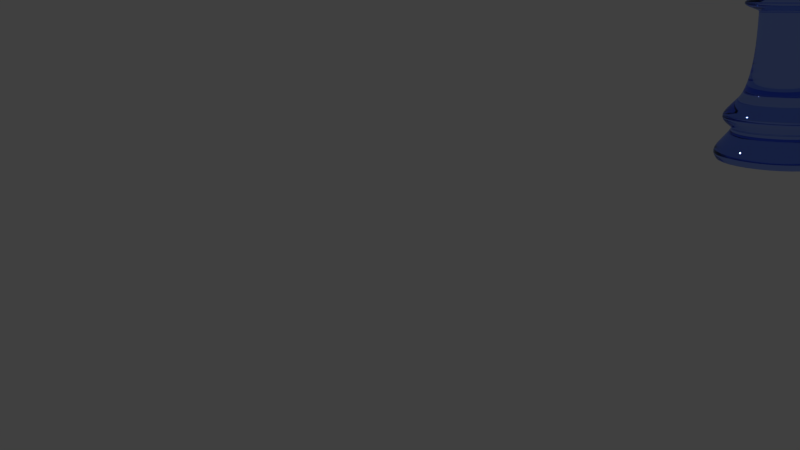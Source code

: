 # Source: rook.blend  (saved by Blender 2.78.0; exported with 4.5.12 LTS)
import bpy
from mathutils import Matrix  # noqa: F401  (used for matrix-valued properties, if any)

bpy.ops.wm.read_factory_settings(use_empty=True)
scene = bpy.context.scene
scene.name = 'Scene'

# ---- collections
col_collection_1 = bpy.data.collections.new('Collection 1'); scene.collection.children.link(col_collection_1)

# ---- materials (node trees are filled in below, after node groups)
mat_material_004 = bpy.data.materials.new('Material.004')
mat_material_004.alpha_threshold = 0.0
mat_material_004.roughness = 0.5

# ---- material node trees
mat_material_004.use_nodes = True; mat_material_004.node_tree.nodes.clear()
_N = mat_material_004.node_tree.nodes; _L = mat_material_004.node_tree.links
n0 = _N.new('ShaderNodeOutputMaterial'); n0.name = 'Material Output'; n0.location = (300, 300)
n1 = _N.new('ShaderNodeBsdfGlass'); n1.name = 'Glass BSDF'; n1.location = (10, 300)
n1.distribution = 'BECKMANN'
n1.inputs[0].default_value = (0.5152, 0.6347, 1.0, 1.0)
n1.inputs[2].default_value = 1.45
_L.new(n1.outputs[0], n0.inputs[0])
n0.is_active_output = True

# ---- world
world_world = bpy.data.worlds.new('World'); scene.world = world_world
world_world.color = (0.05088, 0.05088, 0.05088)
world_world.use_sun_shadow = False
world_world.sun_shadow_jitter_overblur = 0.0
world_world.cycles.sampling_method = 'NONE'
world_world.cycles.sample_map_resolution = 256

# ---- cameras
cam_camera = bpy.data.cameras.new('Camera')
cam_camera.clip_end = 100.0
cam_camera.lens = 35.0
cam_camera.sensor_width = 32.0
cam_camera.sensor_height = 18.0
cam_camera.display_size = 2.0
cam_camera.dof.focus_distance = 0.0

# ---- meshes
me_cylinder_022 = bpy.data.meshes.new('Cylinder.022')
me_cylinder_022.from_pydata([(-1.218e-07, 2.026, -6.202), (-9.826e-08, 1.827, 1.226), (0.3952, 1.987, -6.202), (0.3565, 1.792, 1.226), (0.7752, 1.872, -6.202), (0.6993, 1.688, 1.226), (1.125, 1.684, -6.202), (1.015, 1.519, 1.226), (1.432, 1.432, -6.202), (1.292, 1.292, 1.226), (1.684, 1.125, -6.202), (1.519, 1.015, 1.226), (1.872, 0.7752, -6.202), (1.688, 0.6993, 1.226), (1.987, 0.3952, -6.202), (1.792, 0.3565, 1.226), (2.026, -1.394e-07, -6.202), (1.827, -9.785e-08, 1.226), (1.987, -0.3952, -6.202), (1.792, -0.3565, 1.226), (1.872, -0.7752, -6.202), (1.688, -0.6993, 1.226), (1.684, -1.125, -6.202), (1.519, -1.015, 1.226), (1.432, -1.432, -6.202), (1.292, -1.292, 1.226), (1.125, -1.684, -6.202), (1.015, -1.519, 1.226), (0.7752, -1.872, -6.202), (0.6993, -1.688, 1.226), (0.3952, -1.987, -6.202), (0.3565, -1.792, 1.226), (-7.819e-07, -2.026, -6.202), (-6.937e-07, -1.827, 1.226), (-0.3952, -1.987, -6.202), (-0.3565, -1.792, 1.226), (-0.7753, -1.872, -6.202), (-0.6993, -1.688, 1.226), (-1.125, -1.684, -6.202), (-1.015, -1.519, 1.226), (-1.432, -1.432, -6.202), (-1.292, -1.292, 1.226), (-1.684, -1.125, -6.202), (-1.519, -1.015, 1.226), (-1.872, -0.7752, -6.202), (-1.688, -0.6993, 1.226), (-1.987, -0.3952, -6.202), (-1.792, -0.3565, 1.226), (-2.026, 1.664e-06, -6.202), (-1.827, 1.529e-06, 1.226), (-1.987, 0.3952, -6.202), (-1.792, 0.3565, 1.226), (-1.872, 0.7753, -6.202), (-1.688, 0.6993, 1.226), (-1.684, 1.125, -6.202), (-1.519, 1.015, 1.226), (-1.432, 1.432, -6.202), (-1.292, 1.292, 1.226), (-1.125, 1.684, -6.202), (-1.015, 1.519, 1.226), (-0.7752, 1.872, -6.202), (-0.6993, 1.688, 1.226), (-0.3952, 1.987, -6.202), (-0.3565, 1.792, 1.226), (-9.45e-08, 1.796, -4.102), (0.3504, 1.761, -4.102), (0.6872, 1.659, -4.102), (0.9977, 1.493, -4.102), (1.27, 1.27, -4.102), (1.493, 0.9977, -4.102), (1.659, 0.6872, -4.102), (1.761, 0.3504, -4.102), (1.796, -9.122e-08, -4.102), (1.761, -0.3504, -4.102), (1.659, -0.6872, -4.102), (1.493, -0.9977, -4.102), (1.27, -1.27, -4.102), (0.9977, -1.493, -4.102), (0.6872, -1.659, -4.102), (0.3504, -1.761, -4.102), (-6.797e-07, -1.796, -4.102), (-0.3504, -1.761, -4.102), (-0.6872, -1.659, -4.102), (-0.9977, -1.493, -4.102), (-1.27, -1.27, -4.102), (-1.493, -0.9977, -4.102), (-1.659, -0.6872, -4.102), (-1.761, -0.3504, -4.102), (-1.796, 1.507e-06, -4.102), (-1.761, 0.3504, -4.102), (-1.659, 0.6872, -4.102), (-1.493, 0.9977, -4.102), (-1.27, 1.27, -4.102), (-0.9977, 1.493, -4.102), (-0.6872, 1.659, -4.102), (-0.3504, 1.761, -4.102), (-2.605e-08, 1.01, -2.272), (0.1971, 0.991, -2.272), (0.3867, 0.9335, -2.272), (0.5613, 0.8401, -2.272), (0.7144, 0.7144, -2.272), (0.8401, 0.5613, -2.272), (0.9335, 0.3867, -2.272), (0.991, 0.1971, -2.272), (1.01, 8.627e-08, -2.272), (0.991, -0.1971, -2.272), (0.9335, -0.3867, -2.272), (0.8401, -0.5613, -2.272), (0.7144, -0.7144, -2.272), (0.5613, -0.8401, -2.272), (0.3867, -0.9335, -2.272), (0.1971, -0.991, -2.272), (-3.553e-07, -1.01, -2.272), (-0.1971, -0.991, -2.272), (-0.3867, -0.9335, -2.272), (-0.5613, -0.8401, -2.272), (-0.7145, -0.7144, -2.272), (-0.8401, -0.5613, -2.272), (-0.9335, -0.3867, -2.272), (-0.991, -0.1971, -2.272), (-1.01, 9.856e-07, -2.272), (-0.991, 0.1971, -2.272), (-0.9335, 0.3867, -2.272), (-0.8401, 0.5613, -2.272), (-0.7144, 0.7145, -2.272), (-0.5613, 0.8401, -2.272), (-0.3867, 0.9335, -2.272), (-0.1971, 0.991, -2.272), (0.2477, 1.245, -3.521), (0.4859, 1.173, -3.521), (0.7055, 1.056, -3.521), (0.8979, 0.8979, -3.521), (1.056, 0.7055, -3.521), (1.173, 0.4859, -3.521), (1.245, 0.2477, -3.521), (1.27, 1.935e-08, -3.521), (1.245, -0.2477, -3.521), (1.173, -0.4859, -3.521), (1.056, -0.7055, -3.521), (0.8979, -0.8979, -3.521), (0.7055, -1.056, -3.521), (0.4859, -1.173, -3.521), (0.2477, -1.245, -3.521), (-4.691e-07, -1.27, -3.521), (-0.2477, -1.245, -3.521), (-0.4859, -1.173, -3.521), (-0.7055, -1.056, -3.521), (-0.8979, -0.8979, -3.521), (-1.056, -0.7055, -3.521), (-1.173, -0.4859, -3.521), (-1.245, -0.2477, -3.521), (-1.27, 1.15e-06, -3.521), (-1.245, 0.2477, -3.521), (-1.173, 0.4859, -3.521), (-1.056, 0.7055, -3.521), (-0.8979, 0.8979, -3.521), (-0.7055, 1.056, -3.521), (-0.4859, 1.173, -3.521), (-0.2477, 1.245, -3.521), (-5.533e-08, 1.27, -3.521), (0.4473, 2.249, -5.794), (0.8774, 2.118, -5.794), (1.274, 1.906, -5.794), (1.621, 1.621, -5.794), (1.906, 1.274, -5.794), (2.118, 0.8773, -5.794), (2.249, 0.4473, -5.794), (2.293, -2.162e-07, -5.794), (2.249, -0.4473, -5.794), (2.118, -0.8774, -5.794), (1.906, -1.274, -5.794), (1.621, -1.621, -5.794), (1.274, -1.906, -5.794), (0.8773, -2.118, -5.794), (0.4473, -2.249, -5.794), (-9.134e-07, -2.293, -5.794), (-0.4473, -2.249, -5.794), (-0.8774, -2.118, -5.794), (-1.274, -1.906, -5.794), (-1.621, -1.621, -5.794), (-1.906, -1.274, -5.794), (-2.118, -0.8773, -5.794), (-2.249, -0.4473, -5.794), (-2.293, 1.824e-06, -5.794), (-2.249, 0.4473, -5.794), (-2.118, 0.8774, -5.794), (-1.906, 1.274, -5.794), (-1.621, 1.621, -5.794), (-1.274, 1.906, -5.794), (-0.8773, 2.118, -5.794), (-0.4473, 2.249, -5.794), (-1.663e-07, 2.293, -5.794), (-5.987e-08, 1.585, -4.905), (0.3093, 1.555, -4.905), (0.6067, 1.465, -4.905), (0.8808, 1.318, -4.905), (1.121, 1.121, -4.905), (1.318, 0.8808, -4.905), (1.465, 0.6067, -4.905), (1.555, 0.3093, -4.905), (1.585, -7.417e-08, -4.905), (1.555, -0.3093, -4.905), (1.465, -0.6067, -4.905), (1.318, -0.8808, -4.905), (1.121, -1.121, -4.905), (0.8808, -1.318, -4.905), (0.6067, -1.465, -4.905), (0.3093, -1.555, -4.905), (-5.765e-07, -1.585, -4.905), (-0.3093, -1.555, -4.905), (-0.6067, -1.465, -4.905), (-0.8808, -1.318, -4.905), (-1.121, -1.121, -4.905), (-1.318, -0.8808, -4.905), (-1.465, -0.6067, -4.905), (-1.555, -0.3093, -4.905), (-1.585, 1.337e-06, -4.905), (-1.555, 0.3093, -4.905), (-1.465, 0.6067, -4.905), (-1.318, 0.8808, -4.905), (-1.121, 1.121, -4.905), (-0.8808, 1.318, -4.905), (-0.6067, 1.465, -4.905), (-0.3093, 1.555, -4.905), (-1.384e-07, 2.12, -4.504), (0.4136, 2.079, -4.504), (0.8113, 1.959, -4.504), (1.178, 1.763, -4.504), (1.499, 1.499, -4.504), (1.763, 1.178, -4.504), (1.959, 0.8113, -4.504), (2.079, 0.4136, -4.504), (2.12, -1.766e-07, -4.504), (2.079, -0.4136, -4.504), (1.959, -0.8113, -4.504), (1.763, -1.178, -4.504), (1.499, -1.499, -4.504), (1.178, -1.763, -4.504), (0.8113, -1.959, -4.504), (0.4136, -2.079, -4.504), (-8.293e-07, -2.12, -4.504), (-0.4136, -2.079, -4.504), (-0.8113, -1.959, -4.504), (-1.178, -1.763, -4.504), (-1.499, -1.499, -4.504), (-1.763, -1.178, -4.504), (-1.959, -0.8113, -4.504), (-2.079, -0.4136, -4.504), (-2.12, 1.711e-06, -4.504), (-2.079, 0.4136, -4.504), (-1.959, 0.8113, -4.504), (-1.763, 1.178, -4.504), (-1.499, 1.499, -4.504), (-1.178, 1.763, -4.504), (-0.8113, 1.959, -4.504), (-0.4136, 2.079, -4.504), (0.4071, 2.046, -6.099), (0.7985, 1.928, -6.099), (1.159, 1.735, -6.099), (1.475, 1.475, -6.099), (1.735, 1.159, -6.099), (1.928, 0.7985, -6.099), (2.046, 0.4071, -6.099), (2.087, -1.622e-07, -6.099), (2.046, -0.4071, -6.099), (1.928, -0.7985, -6.099), (1.735, -1.159, -6.099), (1.475, -1.475, -6.099), (1.159, -1.735, -6.099), (0.7985, -1.928, -6.099), (0.4071, -2.046, -6.099), (-7.681e-07, -2.087, -6.099), (-0.4071, -2.046, -6.099), (-0.7985, -1.928, -6.099), (-1.159, -1.735, -6.099), (-1.475, -1.475, -6.099), (-1.735, -1.159, -6.099), (-1.928, -0.7985, -6.099), (-2.046, -0.4071, -6.099), (-2.087, 1.695e-06, -6.099), (-2.046, 0.4071, -6.099), (-1.928, 0.7985, -6.099), (-1.735, 1.159, -6.099), (-1.475, 1.475, -6.099), (-1.159, 1.735, -6.099), (-0.7985, 1.928, -6.099), (-0.4071, 2.046, -6.099), (-8.819e-08, 2.087, -6.099), (-4.627e-08, 1.77, -0.2329), (0.3454, 1.736, -0.2329), (0.6775, 1.636, -0.2329), (0.9836, 1.472, -0.2329), (1.252, 1.252, -0.2329), (1.472, 0.9836, -0.2329), (1.636, 0.6775, -0.2329), (1.736, 0.3454, -0.2329), (1.77, -6.909e-08, -0.2329), (1.736, -0.3454, -0.2329), (1.636, -0.6775, -0.2329), (1.472, -0.9836, -0.2329), (1.252, -1.252, -0.2329), (0.9836, -1.472, -0.2329), (0.6775, -1.636, -0.2329), (0.3454, -1.736, -0.2329), (-6.232e-07, -1.77, -0.2329), (-0.3454, -1.736, -0.2329), (-0.6775, -1.636, -0.2329), (-0.9836, -1.472, -0.2329), (-1.252, -1.252, -0.2329), (-1.472, -0.9836, -0.2329), (-1.636, -0.6775, -0.2329), (-1.736, -0.3454, -0.2329), (-1.77, 1.507e-06, -0.2329), (-1.736, 0.3454, -0.2329), (-1.636, 0.6775, -0.2329), (-1.472, 0.9836, -0.2329), (-1.252, 1.252, -0.2329), (-0.9836, 1.472, -0.2329), (-0.6775, 1.636, -0.2329), (-0.3454, 1.736, -0.2329), (0.203, 1.021, -0.497), (0.3983, 0.9616, -0.497), (0.5782, 0.8654, -0.497), (0.736, 0.736, -0.497), (0.8654, 0.5782, -0.497), (0.9616, 0.3983, -0.497), (1.021, 0.203, -0.497), (1.041, 9.222e-08, -0.497), (1.021, -0.203, -0.497), (0.9616, -0.3983, -0.497), (0.8654, -0.5782, -0.497), (0.736, -0.736, -0.497), (0.5782, -0.8654, -0.497), (0.3983, -0.9616, -0.497), (0.203, -1.021, -0.497), (-3.228e-07, -1.041, -0.497), (-0.203, -1.021, -0.497), (-0.3983, -0.9616, -0.497), (-0.5782, -0.8654, -0.497), (-0.736, -0.736, -0.497), (-0.8654, -0.5782, -0.497), (-0.9616, -0.3983, -0.497), (-1.021, -0.203, -0.497), (-1.041, 1.019e-06, -0.497), (-1.021, 0.203, -0.497), (-0.9616, 0.3983, -0.497), (-0.8654, 0.5782, -0.497), (-0.736, 0.736, -0.497), (-0.5782, 0.8654, -0.497), (-0.3983, 0.9616, -0.497), (-0.203, 1.021, -0.497), (1.631e-08, 1.041, -0.497), (-1.408e-08, 1.242, 0.02015), (0.2424, 1.218, 0.02015), (0.4754, 1.148, 0.02015), (0.6902, 1.033, 0.02015), (0.8785, 0.8785, 0.02015), (1.033, 0.6902, 0.02015), (1.148, 0.4754, 0.02015), (1.218, 0.2424, 0.02015), (1.242, 3.805e-08, 0.02015), (1.218, -0.2424, 0.02015), (1.148, -0.4754, 0.02015), (1.033, -0.6902, 0.02015), (0.8785, -0.8785, 0.02015), (0.6902, -1.033, 0.02015), (0.4754, -1.148, 0.02015), (0.2424, -1.218, 0.02015), (-4.189e-07, -1.242, 0.02015), (-0.2424, -1.218, 0.02015), (-0.4754, -1.148, 0.02015), (-0.6902, -1.033, 0.02015), (-0.8785, -0.8785, 0.02015), (-1.033, -0.6902, 0.02015), (-1.148, -0.4754, 0.02015), (-1.218, -0.2424, 0.02015), (-1.242, 1.144e-06, 0.02015), (-1.218, 0.2424, 0.02015), (-1.148, 0.4754, 0.02015), (-1.033, 0.6902, 0.02015), (-0.8785, 0.8785, 0.02015), (-0.6902, 1.033, 0.02015), (-0.4754, 1.148, 0.02015), (-0.2424, 1.218, 0.02015), (-2.951e-08, 1.241, 0.7783), (0.2422, 1.218, 0.7783), (0.4751, 1.147, 0.7783), (0.6897, 1.032, 0.7783), (0.8779, 0.8779, 0.7783), (1.032, 0.6897, 0.7783), (1.147, 0.4751, 0.7783), (1.218, 0.2422, 0.7783), (1.241, 3.242e-08, 0.7783), (1.218, -0.2422, 0.7783), (1.147, -0.4751, 0.7783), (1.032, -0.6897, 0.7783), (0.8779, -0.8779, 0.7783), (0.6897, -1.032, 0.7783), (0.4751, -1.147, 0.7783), (0.2422, -1.218, 0.7783), (-4.34e-07, -1.241, 0.7783), (-0.2422, -1.218, 0.7783), (-0.4751, -1.147, 0.7783), (-0.6897, -1.032, 0.7783), (-0.8779, -0.8779, 0.7783), (-1.032, -0.6897, 0.7783), (-1.147, -0.4751, 0.7783), (-1.218, -0.2422, 0.7783), (-1.241, 1.137e-06, 0.7783), (-1.218, 0.2422, 0.7783), (-1.147, 0.4751, 0.7783), (-1.032, 0.6897, 0.7783), (-0.8779, 0.8779, 0.7783), (-0.6897, 1.032, 0.7783), (-0.4751, 1.147, 0.7783), (-0.2422, 1.218, 0.7783), (0.3783, 1.902, -5.35), (0.742, 1.791, -5.35), (1.077, 1.612, -5.35), (1.371, 1.371, -5.35), (1.612, 1.077, -5.35), (1.791, 0.742, -5.35), (1.902, 0.3783, -5.35), (1.939, -1.452e-07, -5.35), (1.902, -0.3783, -5.35), (1.791, -0.742, -5.35), (1.612, -1.077, -5.35), (1.371, -1.371, -5.35), (1.077, -1.612, -5.35), (0.742, -1.791, -5.35), (0.3783, -1.902, -5.35), (-7.449e-07, -1.939, -5.35), (-0.3783, -1.902, -5.35), (-0.742, -1.791, -5.35), (-1.077, -1.612, -5.35), (-1.371, -1.371, -5.35), (-1.612, -1.077, -5.35), (-1.791, -0.742, -5.35), (-1.902, -0.3783, -5.35), (-1.939, 1.581e-06, -5.35), (-1.902, 0.3783, -5.35), (-1.791, 0.742, -5.35), (-1.612, 1.077, -5.35), (-1.371, 1.371, -5.35), (-1.077, 1.612, -5.35), (-0.742, 1.791, -5.35), (-0.3783, 1.902, -5.35), (-1.131e-07, 1.939, -5.35), (0.323, 1.624, -4.853), (0.6335, 1.529, -4.853), (0.9197, 1.376, -4.853), (1.171, 1.171, -4.853), (1.376, 0.9197, -4.853), (1.529, 0.6335, -4.853), (1.624, 0.323, -4.853), (1.655, -8.756e-08, -4.853), (1.624, -0.323, -4.853), (1.529, -0.6335, -4.853), (1.376, -0.9197, -4.853), (1.171, -1.171, -4.853), (0.9197, -1.376, -4.853), (0.6335, -1.529, -4.853), (0.323, -1.624, -4.853), (-6.095e-07, -1.655, -4.853), (-0.323, -1.624, -4.853), (-0.6335, -1.529, -4.853), (-0.9197, -1.376, -4.853), (-1.171, -1.171, -4.853), (-1.376, -0.9197, -4.853), (-1.529, -0.6335, -4.853), (-1.624, -0.323, -4.853), (-1.655, 1.386e-06, -4.853), (-1.624, 0.323, -4.853), (-1.529, 0.6335, -4.853), (-1.376, 0.9197, -4.853), (-1.171, 1.171, -4.853), (-0.9197, 1.376, -4.853), (-0.6335, 1.529, -4.853), (-0.323, 1.624, -4.853), (-7.014e-08, 1.655, -4.853), (0.299, 1.503, -3.811), (0.5866, 1.416, -3.811), (0.8516, 1.274, -3.811), (1.084, 1.084, -3.811), (1.274, 0.8516, -3.811), (1.416, 0.5866, -3.811), (1.503, 0.299, -3.811), (1.533, -3.594e-08, -3.811), (1.503, -0.299, -3.811), (1.416, -0.5866, -3.811), (1.274, -0.8516, -3.811), (1.084, -1.084, -3.811), (0.8516, -1.274, -3.811), (0.5866, -1.416, -3.811), (0.299, -1.503, -3.811), (-5.744e-07, -1.533, -3.811), (-0.299, -1.503, -3.811), (-0.5866, -1.416, -3.811), (-0.8516, -1.274, -3.811), (-1.084, -1.084, -3.811), (-1.275, -0.8516, -3.811), (-1.416, -0.5866, -3.811), (-1.503, -0.299, -3.811), (-1.533, 1.328e-06, -3.811), (-1.503, 0.299, -3.811), (-1.416, 0.5866, -3.811), (-1.274, 0.8516, -3.811), (-1.084, 1.084, -3.811), (-0.8516, 1.275, -3.811), (-0.5866, 1.416, -3.811), (-0.299, 1.503, -3.811), (-7.492e-08, 1.533, -3.811), (0.2028, 1.02, -0.5703), (0.3978, 0.9604, -0.5703), (0.5775, 0.8643, -0.5703), (0.7351, 0.7351, -0.5703), (0.8643, 0.5775, -0.5703), (0.9604, 0.3978, -0.5703), (1.02, 0.2028, -0.5703), (1.04, 9.197e-08, -0.5703), (1.02, -0.2028, -0.5703), (0.9604, -0.3978, -0.5703), (0.8643, -0.5775, -0.5703), (0.7351, -0.7351, -0.5703), (0.5775, -0.8643, -0.5703), (0.3978, -0.9604, -0.5703), (0.2028, -1.02, -0.5703), (-3.242e-07, -1.04, -0.5703), (-0.2028, -1.02, -0.5703), (-0.3978, -0.9604, -0.5703), (-0.5775, -0.8643, -0.5703), (-0.7351, -0.7351, -0.5703), (-0.8643, -0.5775, -0.5703), (-0.9604, -0.3978, -0.5703), (-1.02, -0.2028, -0.5703), (-1.04, 1.017e-06, -0.5703), (-1.02, 0.2028, -0.5703), (-0.9604, 0.3978, -0.5703), (-0.8643, 0.5775, -0.5703), (-0.7351, 0.7351, -0.5703), (-0.5775, 0.8643, -0.5703), (-0.3978, 0.9604, -0.5703), (-0.2028, 1.02, -0.5703), (1.456e-08, 1.04, -0.5703), (8.743e-09, 1.123, -0.4618), (0.2191, 1.101, -0.4618), (0.4297, 1.037, -0.4618), (0.6239, 0.9337, -0.4618), (0.794, 0.794, -0.4618), (0.9337, 0.6239, -0.4618), (1.037, 0.4297, -0.4618), (1.101, 0.2191, -0.4618), (1.123, 7.417e-08, -0.4618), (1.101, -0.2191, -0.4618), (1.037, -0.4297, -0.4618), (0.9337, -0.6239, -0.4618), (0.794, -0.794, -0.4618), (0.6239, -0.9337, -0.4618), (0.4297, -1.037, -0.4618), (0.2191, -1.101, -0.4618), (-3.572e-07, -1.123, -0.4618), (-0.2191, -1.101, -0.4618), (-0.4297, -1.037, -0.4618), (-0.6239, -0.9337, -0.4618), (-0.794, -0.794, -0.4618), (-0.9337, -0.6239, -0.4618), (-1.037, -0.4297, -0.4618), (-1.101, -0.2191, -0.4618), (-1.123, 1.074e-06, -0.4618), (-1.101, 0.2191, -0.4618), (-1.037, 0.4297, -0.4618), (-0.9337, 0.6239, -0.4618), (-0.794, 0.794, -0.4618), (-0.6239, 0.9337, -0.4618), (-0.4297, 1.037, -0.4618), (-0.2191, 1.101, -0.4618), (0.2424, 1.218, 0.04172), (0.4754, 1.148, 0.04172), (0.6902, 1.033, 0.04172), (0.8784, 0.8784, 0.04172), (1.033, 0.6902, 0.04172), (1.148, 0.4754, 0.04172), (1.218, 0.2424, 0.04172), (1.242, 3.783e-08, 0.04172), (1.218, -0.2424, 0.04172), (1.148, -0.4754, 0.04172), (1.033, -0.6902, 0.04172), (0.8784, -0.8784, 0.04172), (0.6902, -1.033, 0.04172), (0.4754, -1.148, 0.04172), (0.2424, -1.218, 0.04172), (-4.195e-07, -1.242, 0.04172), (-0.2424, -1.218, 0.04172), (-0.4754, -1.148, 0.04172), (-0.6902, -1.033, 0.04172), (-0.8784, -0.8784, 0.04172), (-1.033, -0.6902, 0.04172), (-1.148, -0.4754, 0.04172), (-1.218, -0.2424, 0.04172), (-1.242, 1.144e-06, 0.04172), (-1.218, 0.2424, 0.04172), (-1.148, 0.4754, 0.04172), (-1.033, 0.6902, 0.04172), (-0.8784, 0.8784, 0.04172), (-0.6902, 1.033, 0.04172), (-0.4754, 1.148, 0.04172), (-0.2424, 1.218, 0.04172), (-1.47e-08, 1.242, 0.04172), (-2.348e-08, 1.18, 1.226), (0.2301, 1.157, 1.226), (0.4515, 1.09, 1.226), (0.6554, 0.9809, 1.226), (0.8342, 0.8342, 1.226), (0.9809, 0.6554, 1.226), (1.09, 0.4515, 1.226), (1.157, 0.2301, 1.226), (1.18, 5.7e-08, 1.226), (1.157, -0.2301, 1.226), (1.09, -0.4515, 1.226), (0.9809, -0.6554, 1.226), (0.8342, -0.8342, 1.226), (0.6554, -0.9809, 1.226), (0.4515, -1.09, 1.226), (0.2301, -1.157, 1.226), (-4.079e-07, -1.18, 1.226), (-0.2301, -1.157, 1.226), (-0.4515, -1.09, 1.226), (-0.6554, -0.9809, 1.226), (-0.8342, -0.8342, 1.226), (-0.9809, -0.6554, 1.226), (-1.09, -0.4515, 1.226), (-1.157, -0.2301, 1.226), (-1.18, 1.107e-06, 1.226), (-1.157, 0.2301, 1.226), (-1.09, 0.4515, 1.226), (-0.9809, 0.6554, 1.226), (-0.8342, 0.8342, 1.226), (-0.6554, 0.9809, 1.226), (-0.4515, 1.09, 1.226), (-0.2301, 1.157, 1.226), (-2.348e-08, 1.18, 0.7385), (0.2301, 1.157, 0.7385), (0.4515, 1.09, 0.7385), (0.6554, 0.9809, 0.7385), (0.8342, 0.8342, 0.7385), (0.9809, 0.6554, 0.7385), (1.09, 0.4515, 0.7385), (1.157, 0.2301, 0.7385), (1.18, 5.7e-08, 0.7385), (1.157, -0.2301, 0.7385), (1.09, -0.4515, 0.7385), (0.9809, -0.6554, 0.7385), (0.8342, -0.8342, 0.7385), (0.6554, -0.9809, 0.7385), (0.4515, -1.09, 0.7385), (0.2301, -1.157, 0.7385), (-4.079e-07, -1.18, 0.7385), (-0.2301, -1.157, 0.7385), (-0.4515, -1.09, 0.7385), (-0.6554, -0.9809, 0.7385), (-0.8342, -0.8342, 0.7385), (-0.9809, -0.6554, 0.7385), (-1.09, -0.4515, 0.7385), (-1.157, -0.2301, 0.7385), (-1.18, 1.107e-06, 0.7385), (-1.157, 0.2301, 0.7385), (-1.09, 0.4515, 0.7385), (-0.9809, 0.6554, 0.7385), (-0.8342, 0.8342, 0.7385), (-0.6554, 0.9809, 0.7385), (-0.4515, 1.09, 0.7385), (-0.2301, 1.157, 0.7385), (1.18, 5.7e-08, 0.7873), (1.157, -0.2301, 0.7873), (-1.09, -0.4515, 0.7873), (-1.157, -0.2301, 0.7873), (1.09, -0.4515, 0.7873), (-1.18, 1.107e-06, 0.7873), (0.9809, -0.6554, 0.7873), (-1.157, 0.2301, 0.7873), (0.8342, -0.8342, 0.7873), (-1.09, 0.4515, 0.7873), (0.6554, -0.9809, 0.7873), (-0.9809, 0.6554, 0.7873), (0.4515, -1.09, 0.7873), (-2.348e-08, 1.18, 0.7873), (0.2301, 1.157, 0.7873), (-0.8342, 0.8342, 0.7873), (0.2301, -1.157, 0.7873), (0.4515, 1.09, 0.7873), (-0.6554, 0.9809, 0.7873), (-4.079e-07, -1.18, 0.7873), (0.6554, 0.9809, 0.7873), (-0.4515, 1.09, 0.7873), (-0.2301, -1.157, 0.7873), (0.8342, 0.8342, 0.7873), (-0.2301, 1.157, 0.7873), (-0.4515, -1.09, 0.7873), (0.9809, 0.6554, 0.7873), (-0.6554, -0.9809, 0.7873), (1.09, 0.4515, 0.7873), (-0.8342, -0.8342, 0.7873), (1.157, 0.2301, 0.7873), (-0.9809, -0.6554, 0.7873), (-0.2933, -1.475, 1.226), (-0.5754, -1.389, 1.226), (-1.389, 0.5754, 1.226), (-1.25, 0.8354, 1.226), (1.063, 1.063, 1.226), (1.25, 0.8354, 1.226), (0.8354, -1.25, 1.226), (0.5754, -1.389, 1.226), (-1.389, -0.5754, 1.226), (-1.475, -0.2933, 1.226), (-6.087e-08, 1.504, 1.226), (0.2933, 1.475, 1.226), (-0.2933, 1.475, 1.226), (1.475, -0.2933, 1.226), (1.389, -0.5754, 1.226), (-0.8354, -1.25, 1.226), (-1.063, 1.063, 1.226), (1.389, 0.5754, 1.226), (0.2933, -1.475, 1.226), (-1.504, 1.318e-06, 1.226), (0.5754, 1.389, 1.226), (1.25, -0.8354, 1.226), (-1.063, -1.063, 1.226), (-0.8354, 1.25, 1.226), (1.475, 0.2933, 1.226), (-5.508e-07, -1.504, 1.226), (-1.475, 0.2933, 1.226), (0.8354, 1.25, 1.226), (1.063, -1.063, 1.226), (-1.25, -0.8354, 1.226), (-0.5754, 1.389, 1.226), (1.504, -2.042e-08, 1.226), (0.3565, 1.792, 1.932), (-9.826e-08, 1.827, 1.932), (0.6993, 1.688, 1.932), (1.792, 0.3565, 1.932), (1.688, 0.6993, 1.932), (1.827, -9.785e-08, 1.932), (1.792, -0.3565, 1.932), (1.688, -0.6993, 1.932), (0.3565, -1.792, 1.932), (0.6993, -1.688, 1.932), (-6.937e-07, -1.827, 1.932), (-0.3565, -1.792, 1.932), (-0.6993, -1.688, 1.932), (-1.792, -0.3565, 1.932), (-1.688, -0.6993, 1.932), (-1.827, 1.529e-06, 1.932), (-1.792, 0.3565, 1.932), (-1.688, 0.6993, 1.932), (-0.3565, 1.792, 1.932), (-0.6993, 1.688, 1.932), (-0.5754, -1.389, 1.932), (0.5754, -1.389, 1.932), (-1.475, -0.2933, 1.932), (0.2933, 1.475, 1.932), (1.389, -0.5754, 1.932), (1.389, 0.5754, 1.932), (0.2933, -1.475, 1.932), (-1.504, 1.318e-06, 1.932), (0.5754, 1.389, 1.932), (1.475, 0.2933, 1.932), (-5.508e-07, -1.504, 1.932), (-1.475, 0.2933, 1.932), (-0.5754, 1.389, 1.932), (1.504, -2.042e-08, 1.932), (-0.2933, -1.475, 1.932), (-1.389, 0.5754, 1.932), (-1.389, -0.5754, 1.932), (-6.087e-08, 1.504, 1.932), (-0.2933, 1.475, 1.932), (1.475, -0.2933, 1.932), (-6.087e-08, 1.504, 1.914), (0.2933, 1.475, 1.914), (-0.6993, 1.688, 1.914), (-0.5754, 1.389, 1.914), (-9.826e-08, 1.827, 1.914), (0.3565, 1.792, 1.914), (-0.3565, 1.792, 1.914), (-0.2933, 1.475, 1.914), (0.6993, 1.688, 1.914), (0.5754, 1.389, 1.914), (-6.087e-08, 1.504, 1.268), (-0.6993, 1.688, 1.268), (0.3565, 1.792, 1.268), (0.5754, 1.389, 1.268), (0.2933, 1.475, 1.268), (-0.5754, 1.389, 1.268), (-9.826e-08, 1.827, 1.268), (-0.3565, 1.792, 1.268), (-0.2933, 1.475, 1.268), (0.6993, 1.688, 1.268), (-1.504, 1.318e-06, 1.895), (-1.475, 0.2933, 1.895), (-1.688, -0.6993, 1.895), (-1.792, -0.3565, 1.895), (-1.475, -0.2933, 1.895), (-1.389, -0.5754, 1.895), (-1.827, 1.529e-06, 1.895), (-1.389, 0.5754, 1.895), (-1.792, 0.3565, 1.895), (-1.688, 0.6993, 1.895), (-1.504, 1.318e-06, 1.256), (-1.792, -0.3565, 1.256), (-1.389, -0.5754, 1.256), (-1.827, 1.529e-06, 1.256), (-1.792, 0.3565, 1.256), (-1.688, 0.6993, 1.256), (-1.475, 0.2933, 1.256), (-1.688, -0.6993, 1.256), (-1.475, -0.2933, 1.256), (-1.389, 0.5754, 1.256), (0.2933, -1.475, 1.901), (-5.508e-07, -1.504, 1.901), (-0.6993, -1.688, 1.901), (-0.3565, -1.792, 1.901), (0.5754, -1.389, 1.901), (0.6993, -1.688, 1.901), (0.3565, -1.792, 1.901), (-0.5754, -1.389, 1.901), (-0.2933, -1.475, 1.901), (-6.937e-07, -1.827, 1.901), (0.2933, -1.475, 1.25), (-0.6993, -1.688, 1.25), (0.6993, -1.688, 1.25), (0.3565, -1.792, 1.25), (-0.2933, -1.475, 1.25), (-6.937e-07, -1.827, 1.25), (-5.508e-07, -1.504, 1.25), (-0.3565, -1.792, 1.25), (0.5754, -1.389, 1.25), (-0.5754, -1.389, 1.25), (1.688, 0.6993, 1.902), (1.389, 0.5754, 1.902), (1.475, -0.2933, 1.902), (1.504, -2.042e-08, 1.902), (1.475, 0.2933, 1.902), (1.792, -0.3565, 1.902), (1.688, -0.6993, 1.902), (1.792, 0.3565, 1.902), (1.827, -9.785e-08, 1.902), (1.389, -0.5754, 1.902), (1.688, 0.6993, 1.256), (1.504, -2.042e-08, 1.256), (1.688, -0.6993, 1.256), (1.792, 0.3565, 1.256), (1.827, -9.785e-08, 1.256), (1.389, -0.5754, 1.256), (1.389, 0.5754, 1.256), (1.475, -0.2933, 1.256), (1.475, 0.2933, 1.256), (1.792, -0.3565, 1.256)], [], [(384, 1, 3, 385), (385, 3, 5, 386), (386, 5, 7, 387), (387, 7, 9, 388), (388, 9, 11, 389), (389, 11, 13, 390), (390, 13, 15, 391), (391, 15, 17, 392), (392, 17, 19, 393), (393, 19, 21, 394), (394, 21, 23, 395), (395, 23, 25, 396), (396, 25, 27, 397), (397, 27, 29, 398), (398, 29, 31, 399), (399, 31, 33, 400), (400, 33, 35, 401), (401, 35, 37, 402), (402, 37, 39, 403), (403, 39, 41, 404), (404, 41, 43, 405), (405, 43, 45, 406), (406, 45, 47, 407), (407, 47, 49, 408), (408, 49, 51, 409), (409, 51, 53, 410), (410, 53, 55, 411), (411, 55, 57, 412), (412, 57, 59, 413), (413, 59, 61, 414), (705, 704, 625, 626), (415, 63, 1, 384), (414, 61, 63, 415), (0, 2, 4, 6, 8, 10, 12, 14, 16, 18, 20, 22, 24, 26, 28, 30, 32, 34, 36, 38, 40, 42, 44, 46, 48, 50, 52, 54, 56, 58, 60, 62), (254, 94, 95, 255), (255, 95, 64, 224), (253, 93, 94, 254), (252, 92, 93, 253), (251, 91, 92, 252), (250, 90, 91, 251), (249, 89, 90, 250), (248, 88, 89, 249), (247, 87, 88, 248), (246, 86, 87, 247), (245, 85, 86, 246), (244, 84, 85, 245), (243, 83, 84, 244), (242, 82, 83, 243), (241, 81, 82, 242), (240, 80, 81, 241), (239, 79, 80, 240), (238, 78, 79, 239), (237, 77, 78, 238), (236, 76, 77, 237), (235, 75, 76, 236), (234, 74, 75, 235), (233, 73, 74, 234), (232, 72, 73, 233), (231, 71, 72, 232), (230, 70, 71, 231), (229, 69, 70, 230), (228, 68, 69, 229), (227, 67, 68, 228), (226, 66, 67, 227), (225, 65, 66, 226), (224, 64, 65, 225), (157, 126, 127, 158), (158, 127, 96, 159), (156, 125, 126, 157), (155, 124, 125, 156), (154, 123, 124, 155), (153, 122, 123, 154), (152, 121, 122, 153), (151, 120, 121, 152), (150, 119, 120, 151), (149, 118, 119, 150), (148, 117, 118, 149), (147, 116, 117, 148), (146, 115, 116, 147), (145, 114, 115, 146), (144, 113, 114, 145), (143, 112, 113, 144), (142, 111, 112, 143), (141, 110, 111, 142), (140, 109, 110, 141), (139, 108, 109, 140), (138, 107, 108, 139), (137, 106, 107, 138), (136, 105, 106, 137), (135, 104, 105, 136), (134, 103, 104, 135), (133, 102, 103, 134), (132, 101, 102, 133), (131, 100, 101, 132), (130, 99, 100, 131), (129, 98, 99, 130), (128, 97, 98, 129), (159, 96, 97, 128), (511, 159, 128, 480), (480, 128, 129, 481), (481, 129, 130, 482), (482, 130, 131, 483), (483, 131, 132, 484), (484, 132, 133, 485), (485, 133, 134, 486), (486, 134, 135, 487), (487, 135, 136, 488), (488, 136, 137, 489), (489, 137, 138, 490), (490, 138, 139, 491), (491, 139, 140, 492), (492, 140, 141, 493), (493, 141, 142, 494), (494, 142, 143, 495), (495, 143, 144, 496), (496, 144, 145, 497), (497, 145, 146, 498), (498, 146, 147, 499), (499, 147, 148, 500), (500, 148, 149, 501), (501, 149, 150, 502), (502, 150, 151, 503), (503, 151, 152, 504), (504, 152, 153, 505), (505, 153, 154, 506), (506, 154, 155, 507), (507, 155, 156, 508), (508, 156, 157, 509), (510, 158, 159, 511), (509, 157, 158, 510), (287, 191, 160, 256), (256, 160, 161, 257), (257, 161, 162, 258), (258, 162, 163, 259), (259, 163, 164, 260), (260, 164, 165, 261), (261, 165, 166, 262), (262, 166, 167, 263), (263, 167, 168, 264), (264, 168, 169, 265), (265, 169, 170, 266), (266, 170, 171, 267), (267, 171, 172, 268), (268, 172, 173, 269), (269, 173, 174, 270), (270, 174, 175, 271), (271, 175, 176, 272), (272, 176, 177, 273), (273, 177, 178, 274), (274, 178, 179, 275), (275, 179, 180, 276), (276, 180, 181, 277), (277, 181, 182, 278), (278, 182, 183, 279), (279, 183, 184, 280), (280, 184, 185, 281), (281, 185, 186, 282), (282, 186, 187, 283), (283, 187, 188, 284), (284, 188, 189, 285), (286, 190, 191, 287), (285, 189, 190, 286), (447, 192, 193, 416), (416, 193, 194, 417), (417, 194, 195, 418), (418, 195, 196, 419), (419, 196, 197, 420), (420, 197, 198, 421), (421, 198, 199, 422), (422, 199, 200, 423), (423, 200, 201, 424), (424, 201, 202, 425), (425, 202, 203, 426), (426, 203, 204, 427), (427, 204, 205, 428), (428, 205, 206, 429), (429, 206, 207, 430), (430, 207, 208, 431), (431, 208, 209, 432), (432, 209, 210, 433), (433, 210, 211, 434), (434, 211, 212, 435), (435, 212, 213, 436), (436, 213, 214, 437), (437, 214, 215, 438), (438, 215, 216, 439), (439, 216, 217, 440), (440, 217, 218, 441), (441, 218, 219, 442), (442, 219, 220, 443), (443, 220, 221, 444), (444, 221, 222, 445), (446, 223, 192, 447), (445, 222, 223, 446), (479, 224, 225, 448), (448, 225, 226, 449), (449, 226, 227, 450), (450, 227, 228, 451), (451, 228, 229, 452), (452, 229, 230, 453), (453, 230, 231, 454), (454, 231, 232, 455), (455, 232, 233, 456), (456, 233, 234, 457), (457, 234, 235, 458), (458, 235, 236, 459), (459, 236, 237, 460), (460, 237, 238, 461), (461, 238, 239, 462), (462, 239, 240, 463), (463, 240, 241, 464), (464, 241, 242, 465), (465, 242, 243, 466), (466, 243, 244, 467), (467, 244, 245, 468), (468, 245, 246, 469), (469, 246, 247, 470), (470, 247, 248, 471), (471, 248, 249, 472), (472, 249, 250, 473), (473, 250, 251, 474), (474, 251, 252, 475), (475, 252, 253, 476), (476, 253, 254, 477), (478, 255, 224, 479), (477, 254, 255, 478), (60, 285, 286, 62), (62, 286, 287, 0), (58, 284, 285, 60), (56, 283, 284, 58), (54, 282, 283, 56), (52, 281, 282, 54), (50, 280, 281, 52), (48, 279, 280, 50), (46, 278, 279, 48), (44, 277, 278, 46), (42, 276, 277, 44), (40, 275, 276, 42), (38, 274, 275, 40), (36, 273, 274, 38), (34, 272, 273, 36), (32, 271, 272, 34), (30, 270, 271, 32), (28, 269, 270, 30), (26, 268, 269, 28), (24, 267, 268, 26), (22, 266, 267, 24), (20, 265, 266, 22), (18, 264, 265, 20), (16, 263, 264, 18), (14, 262, 263, 16), (12, 261, 262, 14), (10, 260, 261, 12), (8, 259, 260, 10), (6, 258, 259, 8), (4, 257, 258, 6), (2, 256, 257, 4), (0, 287, 256, 2), (574, 318, 319, 575), (575, 319, 288, 544), (573, 317, 318, 574), (572, 316, 317, 573), (571, 315, 316, 572), (570, 314, 315, 571), (569, 313, 314, 570), (568, 312, 313, 569), (567, 311, 312, 568), (566, 310, 311, 567), (565, 309, 310, 566), (564, 308, 309, 565), (563, 307, 308, 564), (562, 306, 307, 563), (561, 305, 306, 562), (560, 304, 305, 561), (559, 303, 304, 560), (558, 302, 303, 559), (557, 301, 302, 558), (556, 300, 301, 557), (555, 299, 300, 556), (554, 298, 299, 555), (553, 297, 298, 554), (552, 296, 297, 553), (551, 295, 296, 552), (550, 294, 295, 551), (549, 293, 294, 550), (548, 292, 293, 549), (547, 291, 292, 548), (546, 290, 291, 547), (545, 289, 290, 546), (544, 288, 289, 545), (543, 351, 320, 512), (512, 320, 321, 513), (513, 321, 322, 514), (514, 322, 323, 515), (515, 323, 324, 516), (516, 324, 325, 517), (517, 325, 326, 518), (518, 326, 327, 519), (519, 327, 328, 520), (520, 328, 329, 521), (521, 329, 330, 522), (522, 330, 331, 523), (523, 331, 332, 524), (524, 332, 333, 525), (525, 333, 334, 526), (526, 334, 335, 527), (527, 335, 336, 528), (528, 336, 337, 529), (529, 337, 338, 530), (530, 338, 339, 531), (531, 339, 340, 532), (532, 340, 341, 533), (533, 341, 342, 534), (534, 342, 343, 535), (535, 343, 344, 536), (536, 344, 345, 537), (537, 345, 346, 538), (538, 346, 347, 539), (539, 347, 348, 540), (540, 348, 349, 541), (542, 350, 351, 543), (541, 349, 350, 542), (318, 382, 383, 319), (319, 383, 352, 288), (317, 381, 382, 318), (316, 380, 381, 317), (315, 379, 380, 316), (314, 378, 379, 315), (313, 377, 378, 314), (312, 376, 377, 313), (311, 375, 376, 312), (310, 374, 375, 311), (309, 373, 374, 310), (308, 372, 373, 309), (307, 371, 372, 308), (306, 370, 371, 307), (305, 369, 370, 306), (304, 368, 369, 305), (303, 367, 368, 304), (302, 366, 367, 303), (301, 365, 366, 302), (300, 364, 365, 301), (299, 363, 364, 300), (298, 362, 363, 299), (297, 361, 362, 298), (296, 360, 361, 297), (295, 359, 360, 296), (294, 358, 359, 295), (293, 357, 358, 294), (292, 356, 357, 293), (291, 355, 356, 292), (290, 354, 355, 291), (289, 353, 354, 290), (288, 352, 353, 289), (605, 414, 415, 606), (606, 415, 384, 607), (604, 413, 414, 605), (603, 412, 413, 604), (602, 411, 412, 603), (601, 410, 411, 602), (600, 409, 410, 601), (599, 408, 409, 600), (598, 407, 408, 599), (597, 406, 407, 598), (596, 405, 406, 597), (595, 404, 405, 596), (594, 403, 404, 595), (593, 402, 403, 594), (592, 401, 402, 593), (591, 400, 401, 592), (590, 399, 400, 591), (589, 398, 399, 590), (588, 397, 398, 589), (587, 396, 397, 588), (586, 395, 396, 587), (585, 394, 395, 586), (584, 393, 394, 585), (583, 392, 393, 584), (582, 391, 392, 583), (581, 390, 391, 582), (580, 389, 390, 581), (579, 388, 389, 580), (578, 387, 388, 579), (577, 386, 387, 578), (576, 385, 386, 577), (607, 384, 385, 576), (189, 445, 446, 190), (190, 446, 447, 191), (188, 444, 445, 189), (187, 443, 444, 188), (186, 442, 443, 187), (185, 441, 442, 186), (184, 440, 441, 185), (183, 439, 440, 184), (182, 438, 439, 183), (181, 437, 438, 182), (180, 436, 437, 181), (179, 435, 436, 180), (178, 434, 435, 179), (177, 433, 434, 178), (176, 432, 433, 177), (175, 431, 432, 176), (174, 430, 431, 175), (173, 429, 430, 174), (172, 428, 429, 173), (171, 427, 428, 172), (170, 426, 427, 171), (169, 425, 426, 170), (168, 424, 425, 169), (167, 423, 424, 168), (166, 422, 423, 167), (165, 421, 422, 166), (164, 420, 421, 165), (163, 419, 420, 164), (162, 418, 419, 163), (161, 417, 418, 162), (160, 416, 417, 161), (191, 447, 416, 160), (222, 477, 478, 223), (223, 478, 479, 192), (221, 476, 477, 222), (220, 475, 476, 221), (219, 474, 475, 220), (218, 473, 474, 219), (217, 472, 473, 218), (216, 471, 472, 217), (215, 470, 471, 216), (214, 469, 470, 215), (213, 468, 469, 214), (212, 467, 468, 213), (211, 466, 467, 212), (210, 465, 466, 211), (209, 464, 465, 210), (208, 463, 464, 209), (207, 462, 463, 208), (206, 461, 462, 207), (205, 460, 461, 206), (204, 459, 460, 205), (203, 458, 459, 204), (202, 457, 458, 203), (201, 456, 457, 202), (200, 455, 456, 201), (199, 454, 455, 200), (198, 453, 454, 199), (197, 452, 453, 198), (196, 451, 452, 197), (195, 450, 451, 196), (194, 449, 450, 195), (193, 448, 449, 194), (192, 479, 448, 193), (94, 509, 510, 95), (95, 510, 511, 64), (93, 508, 509, 94), (92, 507, 508, 93), (91, 506, 507, 92), (90, 505, 506, 91), (89, 504, 505, 90), (88, 503, 504, 89), (87, 502, 503, 88), (86, 501, 502, 87), (85, 500, 501, 86), (84, 499, 500, 85), (83, 498, 499, 84), (82, 497, 498, 83), (81, 496, 497, 82), (80, 495, 496, 81), (79, 494, 495, 80), (78, 493, 494, 79), (77, 492, 493, 78), (76, 491, 492, 77), (75, 490, 491, 76), (74, 489, 490, 75), (73, 488, 489, 74), (72, 487, 488, 73), (71, 486, 487, 72), (70, 485, 486, 71), (69, 484, 485, 70), (68, 483, 484, 69), (67, 482, 483, 68), (66, 481, 482, 67), (65, 480, 481, 66), (64, 511, 480, 65), (126, 541, 542, 127), (127, 542, 543, 96), (125, 540, 541, 126), (124, 539, 540, 125), (123, 538, 539, 124), (122, 537, 538, 123), (121, 536, 537, 122), (120, 535, 536, 121), (119, 534, 535, 120), (118, 533, 534, 119), (117, 532, 533, 118), (116, 531, 532, 117), (115, 530, 531, 116), (114, 529, 530, 115), (113, 528, 529, 114), (112, 527, 528, 113), (111, 526, 527, 112), (110, 525, 526, 111), (109, 524, 525, 110), (108, 523, 524, 109), (107, 522, 523, 108), (106, 521, 522, 107), (105, 520, 521, 106), (104, 519, 520, 105), (103, 518, 519, 104), (102, 517, 518, 103), (101, 516, 517, 102), (100, 515, 516, 101), (99, 514, 515, 100), (98, 513, 514, 99), (97, 512, 513, 98), (96, 543, 512, 97), (351, 544, 545, 320), (320, 545, 546, 321), (321, 546, 547, 322), (322, 547, 548, 323), (323, 548, 549, 324), (324, 549, 550, 325), (325, 550, 551, 326), (326, 551, 552, 327), (327, 552, 553, 328), (328, 553, 554, 329), (329, 554, 555, 330), (330, 555, 556, 331), (331, 556, 557, 332), (332, 557, 558, 333), (333, 558, 559, 334), (334, 559, 560, 335), (335, 560, 561, 336), (336, 561, 562, 337), (337, 562, 563, 338), (338, 563, 564, 339), (339, 564, 565, 340), (340, 565, 566, 341), (341, 566, 567, 342), (342, 567, 568, 343), (343, 568, 569, 344), (344, 569, 570, 345), (345, 570, 571, 346), (346, 571, 572, 347), (347, 572, 573, 348), (348, 573, 574, 349), (350, 575, 544, 351), (349, 574, 575, 350), (352, 607, 576, 353), (353, 576, 577, 354), (354, 577, 578, 355), (355, 578, 579, 356), (356, 579, 580, 357), (357, 580, 581, 358), (358, 581, 582, 359), (359, 582, 583, 360), (360, 583, 584, 361), (361, 584, 585, 362), (362, 585, 586, 363), (363, 586, 587, 364), (364, 587, 588, 365), (365, 588, 589, 366), (366, 589, 590, 367), (367, 590, 591, 368), (368, 591, 592, 369), (369, 592, 593, 370), (370, 593, 594, 371), (371, 594, 595, 372), (372, 595, 596, 373), (373, 596, 597, 374), (374, 597, 598, 375), (375, 598, 599, 376), (376, 599, 600, 377), (377, 600, 601, 378), (378, 601, 602, 379), (379, 602, 603, 380), (380, 603, 604, 381), (381, 604, 605, 382), (383, 606, 607, 352), (382, 605, 606, 383), (673, 672, 648, 649), (707, 706, 634, 635), (709, 708, 612, 613), (711, 710, 621, 622), (713, 712, 630, 631), (715, 714, 608, 609), (714, 716, 639, 608), (718, 717, 617, 618), (719, 705, 626, 627), (720, 707, 635, 636), (721, 709, 613, 614), (722, 711, 622, 623), (723, 713, 631, 632), (724, 715, 609, 610), (725, 718, 618, 619), (726, 719, 627, 628), (727, 720, 636, 637), (728, 721, 614, 615), (729, 722, 623, 624), (730, 723, 632, 633), (731, 724, 610, 611), (732, 725, 619, 620), (733, 726, 628, 629), (734, 727, 637, 638), (735, 728, 615, 616), (704, 729, 624, 625), (706, 730, 633, 634), (708, 731, 611, 612), (710, 732, 620, 621), (712, 733, 629, 630), (716, 734, 638, 639), (717, 735, 616, 617), (641, 640, 671, 670, 669, 668, 667, 666, 665, 664, 663, 662, 661, 660, 659, 658, 657, 656, 655, 654, 653, 652, 651, 650, 649, 648, 647, 646, 645, 644, 643, 642), (675, 674, 662, 663), (676, 673, 649, 650), (677, 675, 663, 664), (678, 676, 650, 651), (679, 677, 664, 665), (680, 678, 651, 652), (681, 679, 665, 666), (682, 680, 652, 653), (683, 681, 666, 667), (684, 682, 653, 654), (686, 685, 640, 641), (687, 683, 667, 668), (688, 684, 654, 655), (689, 686, 641, 642), (690, 687, 668, 669), (691, 688, 655, 656), (692, 689, 642, 643), (693, 690, 669, 670), (694, 691, 656, 657), (695, 692, 643, 644), (696, 693, 670, 671), (697, 694, 657, 658), (698, 695, 644, 645), (685, 696, 671, 640), (699, 697, 658, 659), (700, 698, 645, 646), (701, 699, 659, 660), (702, 700, 646, 647), (703, 701, 660, 661), (672, 702, 647, 648), (674, 703, 661, 662), (630, 629, 703, 674), (616, 615, 702, 672), (629, 628, 701, 703), (615, 614, 700, 702), (628, 627, 699, 701), (614, 613, 698, 700), (627, 626, 697, 699), (608, 639, 696, 685), (613, 612, 695, 698), (626, 625, 694, 697), (639, 638, 693, 696), (612, 611, 692, 695), (625, 624, 691, 694), (638, 637, 690, 693), (611, 610, 689, 692), (624, 623, 688, 691), (637, 636, 687, 690), (610, 609, 686, 689), (623, 622, 684, 688), (636, 635, 683, 687), (609, 608, 685, 686), (622, 621, 682, 684), (635, 634, 681, 683), (621, 620, 680, 682), (634, 633, 679, 681), (620, 619, 678, 680), (633, 632, 677, 679), (619, 618, 676, 678), (632, 631, 675, 677), (618, 617, 673, 676), (631, 630, 674, 675), (617, 616, 672, 673), (821, 820, 757, 745), (785, 784, 738, 764), (45, 43, 733, 712), (27, 25, 732, 710), (9, 7, 731, 708), (842, 841, 742, 743), (779, 783, 774, 768), (837, 840, 765, 761), (61, 59, 727, 734), (43, 41, 726, 733), (25, 23, 725, 732), (7, 5, 724, 731), (780, 782, 754, 737), (801, 800, 758, 772), (781, 780, 737, 736), (59, 57, 720, 727), (41, 39, 719, 726), (23, 21, 718, 725), (799, 798, 750, 749), (839, 838, 775, 769), (816, 817, 766, 762), (13, 11, 709, 721), (57, 55, 707, 720), (39, 37, 705, 719), (836, 837, 761, 740), (776, 777, 759, 773), (778, 779, 768, 755), (796, 797, 767, 763), (29, 27, 710, 711), (11, 9, 708, 709), (55, 53, 706, 707), (818, 819, 747, 748), (742, 741, 769, 775), (754, 755, 768, 774), (753, 752, 767, 771), (747, 746, 766, 770), (741, 739, 765, 769), (752, 751, 763, 767), (746, 744, 762, 766), (739, 740, 761, 765), (738, 736, 759, 764), (751, 749, 758, 763), (744, 745, 757, 762), (743, 742, 775, 760), (737, 754, 774, 773), (736, 737, 773, 759), (749, 750, 772, 758), (748, 747, 770, 756), (798, 801, 772, 750), (822, 821, 745, 744), (802, 799, 749, 751), (784, 781, 736, 738), (824, 823, 756, 770), (777, 785, 764, 759), (797, 803, 771, 767), (800, 796, 763, 758), (843, 836, 740, 739), (825, 822, 744, 746), (817, 824, 770, 766), (804, 802, 751, 752), (820, 816, 762, 757), (840, 839, 769, 765), (844, 843, 739, 741), (819, 825, 746, 747), (805, 804, 752, 753), (845, 842, 743, 760), (823, 818, 748, 756), (803, 805, 753, 771), (838, 845, 760, 775), (782, 778, 755, 754), (783, 776, 773, 774), (841, 844, 741, 742), (794, 786, 776, 783), (793, 787, 778, 782), (790, 789, 785, 777), (795, 788, 781, 784), (787, 791, 779, 778), (786, 790, 777, 776), (788, 792, 780, 781), (792, 793, 782, 780), (791, 794, 783, 779), (789, 795, 784, 785), (724, 5, 795, 789), (734, 716, 794, 791), (1, 63, 793, 792), (3, 1, 792, 788), (714, 715, 790, 786), (61, 734, 791, 787), (5, 3, 788, 795), (715, 724, 789, 790), (63, 61, 787, 793), (716, 714, 786, 794), (815, 811, 805, 803), (811, 810, 804, 805), (810, 809, 802, 804), (814, 806, 796, 800), (812, 815, 803, 797), (809, 807, 799, 802), (813, 808, 801, 798), (806, 812, 797, 796), (807, 813, 798, 799), (808, 814, 800, 801), (712, 713, 814, 808), (47, 45, 813, 807), (723, 730, 812, 806), (45, 712, 808, 813), (49, 47, 807, 809), (730, 706, 815, 812), (713, 723, 806, 814), (51, 49, 809, 810), (53, 51, 810, 811), (706, 53, 811, 815), (835, 827, 818, 823), (833, 831, 825, 819), (834, 826, 816, 820), (832, 830, 824, 817), (831, 829, 822, 825), (830, 835, 823, 824), (829, 828, 821, 822), (827, 833, 819, 818), (826, 832, 817, 816), (828, 834, 820, 821), (29, 711, 834, 828), (722, 729, 832, 826), (37, 35, 833, 827), (31, 29, 828, 829), (704, 705, 835, 830), (33, 31, 829, 831), (729, 704, 830, 832), (711, 722, 826, 834), (35, 33, 831, 833), (705, 37, 827, 835), (855, 850, 844, 841), (853, 851, 845, 838), (851, 848, 842, 845), (850, 849, 843, 844), (854, 847, 839, 840), (849, 846, 836, 843), (846, 852, 837, 836), (847, 853, 838, 839), (852, 854, 840, 837), (848, 855, 841, 842), (21, 19, 855, 848), (721, 728, 854, 852), (735, 717, 853, 847), (13, 721, 852, 846), (15, 13, 846, 849), (728, 735, 847, 854), (17, 15, 849, 850), (718, 21, 848, 851), (717, 718, 851, 853), (19, 17, 850, 855)])
me_cylinder_022.polygons.foreach_set('use_smooth', [True] * 826)
me_cylinder_022.materials.append(mat_material_004)
me_cylinder_022.use_remesh_preserve_volume = False
me_cylinder_022.use_remesh_preserve_attributes = False
me_cylinder_022.use_mirror_vertex_groups = False
me_cylinder_022.update()

# ---- objects
ob_camera = bpy.data.objects.new('Camera', cam_camera)
ob_rook = bpy.data.objects.new('rook', me_cylinder_022)

# ---- transforms, parenting, visibility, modifiers, constraints
ob_camera.location = (48.92, 23.65, 9.185)
ob_camera.rotation_euler = (1.312, -1.945e-05, 2.429)
ob_camera.scale = (1.0, 1.0, 1.0)
ob_camera.lineart.crease_threshold = 0.0
ob_rook.location = (0.0, 0.0, 9.0)
ob_rook.scale = (1.5, 1.5, 1.5)
ob_rook.lineart.crease_threshold = 0.0
_m = ob_rook.modifiers.new('Subsurf', 'SUBSURF')
_m.uv_smooth = 'PRESERVE_CORNERS'
_m.quality = 2
_m.levels = 2
_m.show_only_control_edges = False

# ---- collection membership
col_collection_1.objects.link(ob_camera)
col_collection_1.objects.link(ob_rook)

# ---- scene / render settings (as saved in the file)
scene.camera = ob_camera
scene.frame_start = 1; scene.frame_end = 250; scene.frame_set(47)
scene.render.engine = 'CYCLES'
scene.render.image_settings.compression = 97
scene.render.resolution_percentage = 54
scene.render.dither_intensity = 0.0
scene.cycles.use_denoising = False
scene.cycles.samples = 200
scene.cycles.sampling_pattern = 'TABULATED_SOBOL'
scene.cycles.light_sampling_threshold = 0.0
scene.cycles.use_adaptive_sampling = False
scene.cycles.use_light_tree = False
scene.cycles.blur_glossy = 0.0
scene.cycles.pixel_filter_type = 'GAUSSIAN'
scene.cycles.sample_clamp_indirect = 0.0
scene.view_settings.view_transform = 'Standard'
bpy.context.view_layer.update()

# ---- added for rendering (the .blend has no usable light): sun
light_auto_sun = bpy.data.lights.new('AutoSun', 'SUN')
light_auto_sun.energy = 3.0
light_auto_sun.angle = 0.0523599
ob_auto_sun = bpy.data.objects.new('AutoSun', light_auto_sun)
scene.collection.objects.link(ob_auto_sun)
ob_auto_sun.rotation_euler = (0.872665, 0.174533, 0.523599)
bpy.context.view_layer.update()
